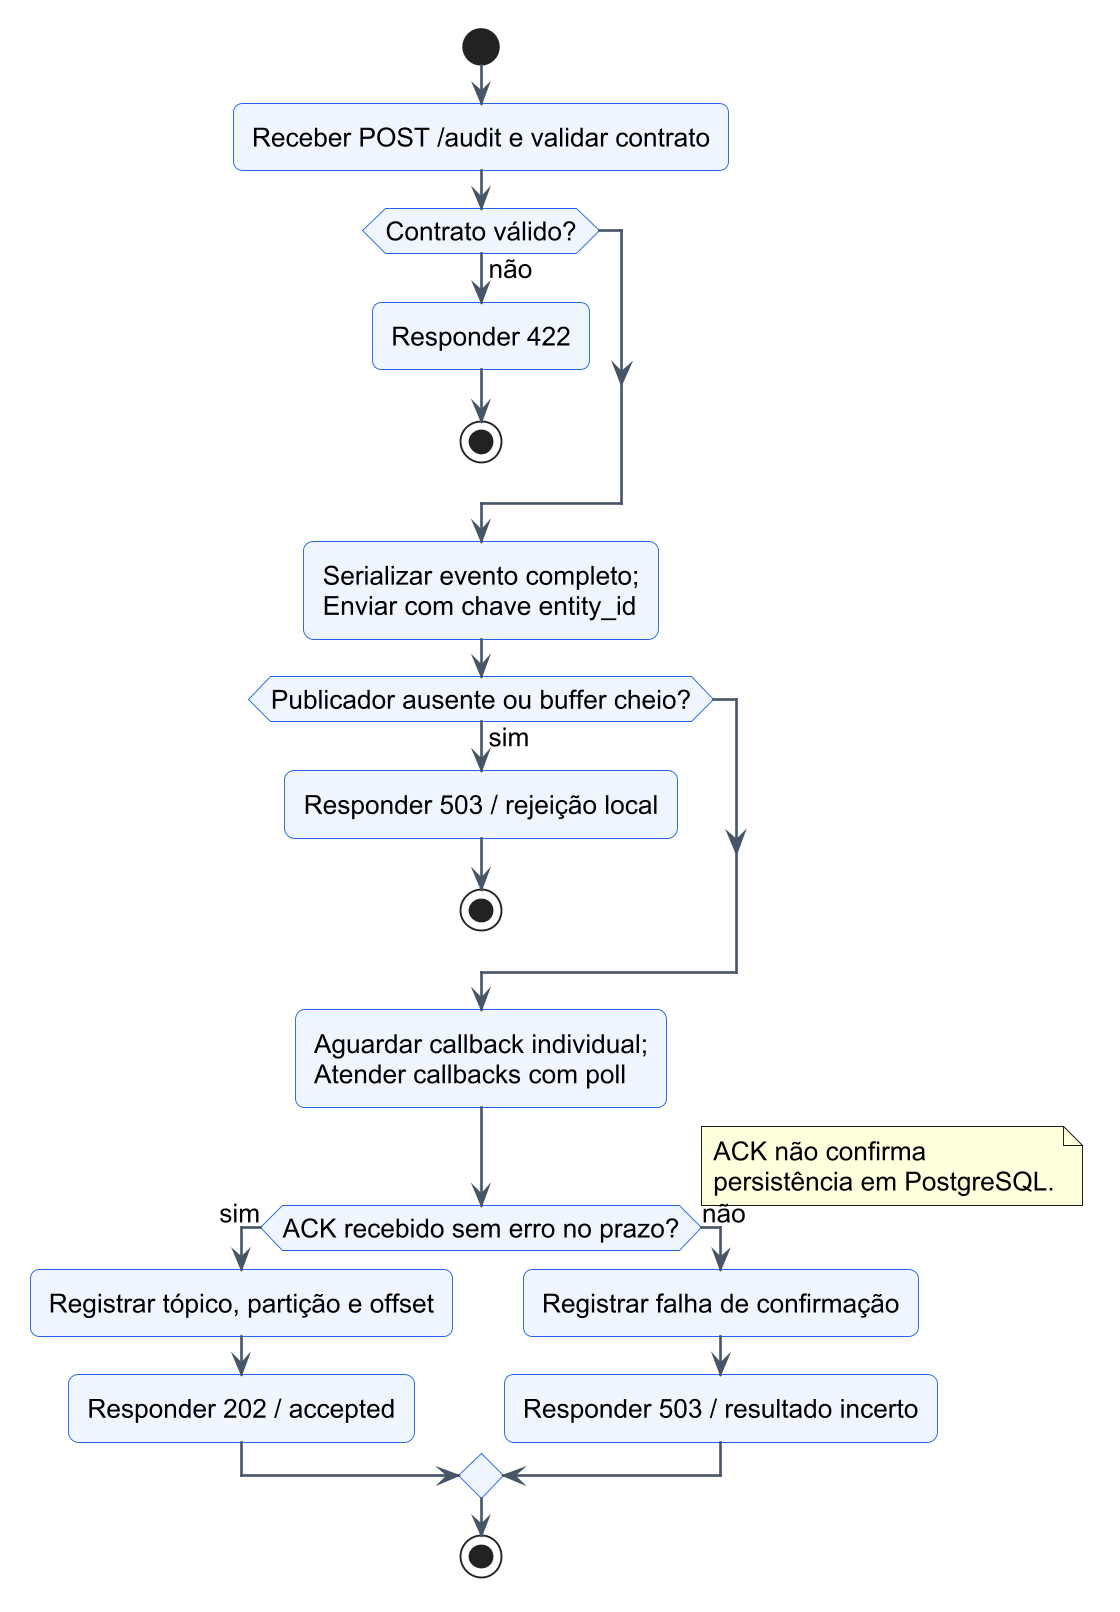

The diagram above was rendered by PlantUML. Its source (embedded in the PNG):
@startuml
!include tema.puml
start
:Receber POST /audit e validar contrato;
if (Contrato válido?) then (não)
 :Responder 422;
 stop
endif
:Serializar evento completo;\nEnviar com chave entity_id;
if (Publicador ausente ou buffer cheio?) then (sim)
 :Responder 503 / rejeição local;
 stop
endif
:Aguardar callback individual;\nAtender callbacks com poll;
if (ACK recebido sem erro no prazo?) then (sim)
 :Registrar tópico, partição e offset;
 :Responder 202 / accepted;
else (não)
 :Registrar falha de confirmação;
 :Responder 503 / resultado incerto;
endif
note right
 ACK não confirma
 persistência em PostgreSQL.
end note
stop
@enduml